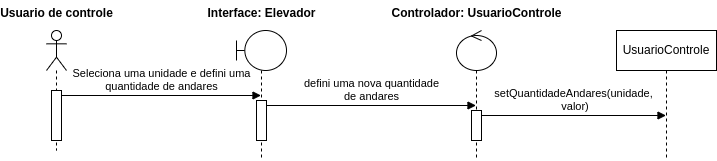

The diagram above was exported from draw.io. Its source (the exported page's mxGraphModel, read from the mxfile embedded in the PNG):
<mxGraphModel dx="838" dy="476" grid="1" gridSize="10" guides="1" tooltips="1" connect="1" arrows="1" fold="1" page="1" pageScale="1" pageWidth="850" pageHeight="1100" math="0" shadow="0">
  <root>
    <mxCell id="0" />
    <mxCell id="1" parent="0" />
    <mxCell id="Vp8CCWYmAUbRr65KoWN8-1" value="" style="shape=umlLifeline;perimeter=lifelinePerimeter;whiteSpace=wrap;html=1;container=1;dropTarget=0;collapsible=0;recursiveResize=0;outlineConnect=0;portConstraint=eastwest;newEdgeStyle={&quot;curved&quot;:0,&quot;rounded&quot;:0};participant=umlActor;" parent="1" vertex="1">
      <mxGeometry x="70" y="40" width="20" height="120" as="geometry" />
    </mxCell>
    <mxCell id="_Xgcm4Cn9JO7W3nu9Q7I-8" value="" style="html=1;points=[[0,0,0,0,5],[0,1,0,0,-5],[1,0,0,0,5],[1,1,0,0,-5]];perimeter=orthogonalPerimeter;outlineConnect=0;targetShapes=umlLifeline;portConstraint=eastwest;newEdgeStyle={&quot;curved&quot;:0,&quot;rounded&quot;:0};" vertex="1" parent="Vp8CCWYmAUbRr65KoWN8-1">
      <mxGeometry x="5" y="60" width="10" height="50" as="geometry" />
    </mxCell>
    <mxCell id="Vp8CCWYmAUbRr65KoWN8-2" value="Usuario de controle" style="text;align=center;fontStyle=1;verticalAlign=middle;spacingLeft=3;spacingRight=3;strokeColor=none;rotatable=0;points=[[0,0.5],[1,0.5]];portConstraint=eastwest;html=1;" parent="1" vertex="1">
      <mxGeometry x="40" y="10" width="80" height="26" as="geometry" />
    </mxCell>
    <mxCell id="Vp8CCWYmAUbRr65KoWN8-4" value="" style="shape=umlLifeline;perimeter=lifelinePerimeter;whiteSpace=wrap;html=1;container=1;dropTarget=0;collapsible=0;recursiveResize=0;outlineConnect=0;portConstraint=eastwest;newEdgeStyle={&quot;curved&quot;:0,&quot;rounded&quot;:0};participant=umlBoundary;" parent="1" vertex="1">
      <mxGeometry x="260" y="40" width="50" height="130" as="geometry" />
    </mxCell>
    <mxCell id="_Xgcm4Cn9JO7W3nu9Q7I-9" value="" style="html=1;points=[[0,0,0,0,5],[0,1,0,0,-5],[1,0,0,0,5],[1,1,0,0,-5]];perimeter=orthogonalPerimeter;outlineConnect=0;targetShapes=umlLifeline;portConstraint=eastwest;newEdgeStyle={&quot;curved&quot;:0,&quot;rounded&quot;:0};" vertex="1" parent="Vp8CCWYmAUbRr65KoWN8-4">
      <mxGeometry x="20" y="70" width="10" height="40" as="geometry" />
    </mxCell>
    <mxCell id="Vp8CCWYmAUbRr65KoWN8-5" value="Interface: Elevador" style="text;align=center;fontStyle=1;verticalAlign=middle;spacingLeft=3;spacingRight=3;strokeColor=none;rotatable=0;points=[[0,0.5],[1,0.5]];portConstraint=eastwest;html=1;" parent="1" vertex="1">
      <mxGeometry x="245" y="10" width="80" height="26" as="geometry" />
    </mxCell>
    <mxCell id="Vp8CCWYmAUbRr65KoWN8-6" value="" style="shape=umlLifeline;perimeter=lifelinePerimeter;whiteSpace=wrap;html=1;container=1;dropTarget=0;collapsible=0;recursiveResize=0;outlineConnect=0;portConstraint=eastwest;newEdgeStyle={&quot;curved&quot;:0,&quot;rounded&quot;:0};participant=umlControl;" parent="1" vertex="1">
      <mxGeometry x="480" y="40" width="40" height="130" as="geometry" />
    </mxCell>
    <mxCell id="_Xgcm4Cn9JO7W3nu9Q7I-11" value="" style="html=1;points=[[0,0,0,0,5],[0,1,0,0,-5],[1,0,0,0,5],[1,1,0,0,-5]];perimeter=orthogonalPerimeter;outlineConnect=0;targetShapes=umlLifeline;portConstraint=eastwest;newEdgeStyle={&quot;curved&quot;:0,&quot;rounded&quot;:0};" vertex="1" parent="Vp8CCWYmAUbRr65KoWN8-6">
      <mxGeometry x="15" y="80" width="10" height="30" as="geometry" />
    </mxCell>
    <mxCell id="Vp8CCWYmAUbRr65KoWN8-7" value="Controlador: UsuarioControle" style="text;align=center;fontStyle=1;verticalAlign=middle;spacingLeft=3;spacingRight=3;strokeColor=none;rotatable=0;points=[[0,0.5],[1,0.5]];portConstraint=eastwest;html=1;" parent="1" vertex="1">
      <mxGeometry x="460" y="10" width="80" height="26" as="geometry" />
    </mxCell>
    <mxCell id="Vp8CCWYmAUbRr65KoWN8-13" value="UsuarioControle" style="shape=umlLifeline;perimeter=lifelinePerimeter;whiteSpace=wrap;html=1;container=1;dropTarget=0;collapsible=0;recursiveResize=0;outlineConnect=0;portConstraint=eastwest;newEdgeStyle={&quot;curved&quot;:0,&quot;rounded&quot;:0};" parent="1" vertex="1">
      <mxGeometry x="640" y="40" width="100" height="130" as="geometry" />
    </mxCell>
    <mxCell id="_Xgcm4Cn9JO7W3nu9Q7I-7" value="Seleciona uma unidade e defini uma&lt;div&gt;quantidade de andares&lt;/div&gt;" style="html=1;verticalAlign=bottom;endArrow=block;curved=0;rounded=0;exitX=1;exitY=0;exitDx=0;exitDy=5;exitPerimeter=0;" edge="1" parent="1" source="_Xgcm4Cn9JO7W3nu9Q7I-8" target="Vp8CCWYmAUbRr65KoWN8-4">
      <mxGeometry width="80" relative="1" as="geometry">
        <mxPoint x="390" y="170" as="sourcePoint" />
        <mxPoint x="470" y="170" as="targetPoint" />
      </mxGeometry>
    </mxCell>
    <mxCell id="_Xgcm4Cn9JO7W3nu9Q7I-10" value="defini uma nova quantidade&lt;div&gt;de andares&lt;/div&gt;" style="html=1;verticalAlign=bottom;endArrow=block;curved=0;rounded=0;exitX=1;exitY=0;exitDx=0;exitDy=5;exitPerimeter=0;" edge="1" parent="1" source="_Xgcm4Cn9JO7W3nu9Q7I-9" target="Vp8CCWYmAUbRr65KoWN8-6">
      <mxGeometry width="80" relative="1" as="geometry">
        <mxPoint x="350" y="130" as="sourcePoint" />
        <mxPoint x="430" y="130" as="targetPoint" />
      </mxGeometry>
    </mxCell>
    <mxCell id="_Xgcm4Cn9JO7W3nu9Q7I-12" value="setQuantidadeAndares(unidade,&lt;div&gt;&amp;nbsp;valor)&lt;/div&gt;" style="html=1;verticalAlign=bottom;endArrow=block;curved=0;rounded=0;exitX=1;exitY=0;exitDx=0;exitDy=5;exitPerimeter=0;" edge="1" parent="1" source="_Xgcm4Cn9JO7W3nu9Q7I-11" target="Vp8CCWYmAUbRr65KoWN8-13">
      <mxGeometry width="80" relative="1" as="geometry">
        <mxPoint x="550" y="130" as="sourcePoint" />
        <mxPoint x="630" y="130" as="targetPoint" />
      </mxGeometry>
    </mxCell>
  </root>
</mxGraphModel>